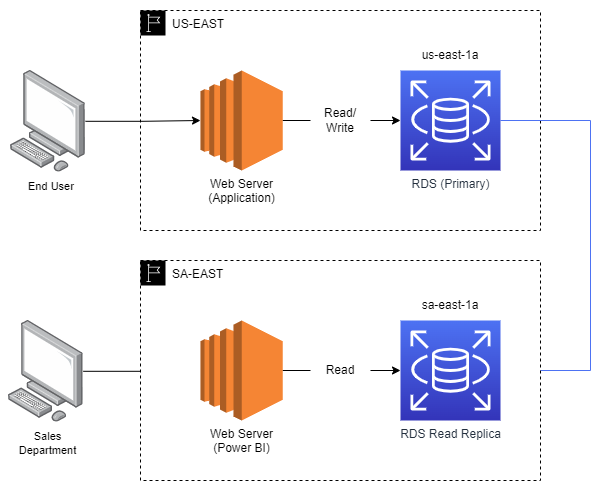

The diagram above was exported from draw.io. Its source (the exported page's mxGraphModel, read from the mxfile embedded in the PNG):
<mxGraphModel dx="1422" dy="834" grid="1" gridSize="10" guides="1" tooltips="1" connect="1" arrows="1" fold="1" page="1" pageScale="1" pageWidth="850" pageHeight="1100" math="0" shadow="0">
  <root>
    <mxCell id="0" />
    <mxCell id="1" parent="0" />
    <mxCell id="mtuu4sFPl3871a2qcy6D-1" value="" style="rounded=0;whiteSpace=wrap;html=1;strokeColor=none;fontColor=#232F3E;fillColor=#FFFFFF;gradientColor=none;" vertex="1" parent="1">
      <mxGeometry x="70" y="280" width="610" height="500" as="geometry" />
    </mxCell>
    <mxCell id="zlmKD_Ai0kf8yI_2EPMl-24" value="&lt;font color=&quot;#000000&quot;&gt;US-EAST&lt;/font&gt;" style="points=[[0,0],[0.25,0],[0.5,0],[0.75,0],[1,0],[1,0.25],[1,0.5],[1,0.75],[1,1],[0.75,1],[0.5,1],[0.25,1],[0,1],[0,0.75],[0,0.5],[0,0.25]];outlineConnect=0;gradientColor=none;html=1;whiteSpace=wrap;fontSize=12;fontStyle=0;container=1;pointerEvents=0;collapsible=0;recursiveResize=0;shape=mxgraph.aws4.group;grIcon=mxgraph.aws4.group_region;strokeColor=#000000;fillColor=#FFFFFF;verticalAlign=top;align=left;spacingLeft=30;fontColor=#147EBA;dashed=1;" parent="1" vertex="1">
      <mxGeometry x="210" y="290" width="400" height="220" as="geometry" />
    </mxCell>
    <mxCell id="zlmKD_Ai0kf8yI_2EPMl-1" value="Read/&lt;br&gt;Write" style="text;html=1;strokeColor=none;fillColor=none;align=center;verticalAlign=middle;whiteSpace=wrap;rounded=0;" parent="1" vertex="1">
      <mxGeometry x="380" y="385" width="60" height="30" as="geometry" />
    </mxCell>
    <mxCell id="zlmKD_Ai0kf8yI_2EPMl-17" style="edgeStyle=orthogonalEdgeStyle;rounded=0;orthogonalLoop=1;jettySize=auto;html=1;entryX=1;entryY=0.5;entryDx=0;entryDy=0;entryPerimeter=0;strokeColor=#4D72F3;" parent="1" source="zlmKD_Ai0kf8yI_2EPMl-3" target="zlmKD_Ai0kf8yI_2EPMl-9" edge="1">
      <mxGeometry relative="1" as="geometry">
        <Array as="points">
          <mxPoint x="660" y="400" />
          <mxPoint x="660" y="650" />
        </Array>
      </mxGeometry>
    </mxCell>
    <mxCell id="zlmKD_Ai0kf8yI_2EPMl-3" value="RDS (Primary)" style="sketch=0;points=[[0,0,0],[0.25,0,0],[0.5,0,0],[0.75,0,0],[1,0,0],[0,1,0],[0.25,1,0],[0.5,1,0],[0.75,1,0],[1,1,0],[0,0.25,0],[0,0.5,0],[0,0.75,0],[1,0.25,0],[1,0.5,0],[1,0.75,0]];outlineConnect=0;fontColor=#232F3E;gradientColor=#4D72F3;gradientDirection=north;fillColor=#3334B9;strokeColor=#ffffff;dashed=0;verticalLabelPosition=bottom;verticalAlign=top;align=center;html=1;fontSize=12;fontStyle=0;aspect=fixed;shape=mxgraph.aws4.resourceIcon;resIcon=mxgraph.aws4.rds;" parent="1" vertex="1">
      <mxGeometry x="470" y="350" width="100" height="100" as="geometry" />
    </mxCell>
    <mxCell id="zlmKD_Ai0kf8yI_2EPMl-4" style="edgeStyle=orthogonalEdgeStyle;rounded=0;orthogonalLoop=1;jettySize=auto;html=1;" parent="1" source="zlmKD_Ai0kf8yI_2EPMl-5" target="zlmKD_Ai0kf8yI_2EPMl-7" edge="1">
      <mxGeometry relative="1" as="geometry" />
    </mxCell>
    <mxCell id="zlmKD_Ai0kf8yI_2EPMl-5" value="" style="points=[];aspect=fixed;html=1;align=center;shadow=0;dashed=0;image;image=img/lib/allied_telesis/computer_and_terminals/Personal_Computer.svg;imageBackground=none;strokeWidth=5;fontColor=#000000;" parent="1" vertex="1">
      <mxGeometry x="79.99638297872343" y="349.99581333333333" width="75" height="101.64" as="geometry" />
    </mxCell>
    <mxCell id="zlmKD_Ai0kf8yI_2EPMl-6" style="edgeStyle=orthogonalEdgeStyle;rounded=0;orthogonalLoop=1;jettySize=auto;html=1;startArrow=none;" parent="1" source="zlmKD_Ai0kf8yI_2EPMl-1" target="zlmKD_Ai0kf8yI_2EPMl-3" edge="1">
      <mxGeometry relative="1" as="geometry" />
    </mxCell>
    <mxCell id="zlmKD_Ai0kf8yI_2EPMl-7" value="Web Server&lt;br&gt;(Application)" style="outlineConnect=0;dashed=0;verticalLabelPosition=bottom;verticalAlign=top;align=center;html=1;shape=mxgraph.aws3.ec2;fillColor=#F58534;gradientColor=none;aspect=fixed;" parent="1" vertex="1">
      <mxGeometry x="270" y="350" width="82.3" height="100" as="geometry" />
    </mxCell>
    <mxCell id="zlmKD_Ai0kf8yI_2EPMl-8" value="" style="edgeStyle=orthogonalEdgeStyle;rounded=0;orthogonalLoop=1;jettySize=auto;html=1;endArrow=none;" parent="1" source="zlmKD_Ai0kf8yI_2EPMl-7" target="zlmKD_Ai0kf8yI_2EPMl-1" edge="1">
      <mxGeometry relative="1" as="geometry">
        <mxPoint x="352.29999999999995" y="400" as="sourcePoint" />
        <mxPoint x="470" y="400" as="targetPoint" />
      </mxGeometry>
    </mxCell>
    <mxCell id="zlmKD_Ai0kf8yI_2EPMl-10" value="us-east-1a" style="text;html=1;strokeColor=none;fillColor=none;align=center;verticalAlign=middle;whiteSpace=wrap;rounded=0;" parent="1" vertex="1">
      <mxGeometry x="490" y="320" width="60" height="30" as="geometry" />
    </mxCell>
    <mxCell id="zlmKD_Ai0kf8yI_2EPMl-12" value="&lt;span style=&quot;color: rgb(0, 0, 0); font-family: Helvetica; font-size: 11px; font-style: normal; font-variant-ligatures: normal; font-variant-caps: normal; font-weight: 400; letter-spacing: normal; orphans: 2; text-align: center; text-indent: 0px; text-transform: none; widows: 2; word-spacing: 0px; -webkit-text-stroke-width: 0px; text-decoration-thickness: initial; text-decoration-style: initial; text-decoration-color: initial; float: none; display: inline !important;&quot;&gt;End User&lt;/span&gt;" style="text;whiteSpace=wrap;html=1;" parent="1" vertex="1">
      <mxGeometry x="96.25" y="451.64" width="53.75" height="30" as="geometry" />
    </mxCell>
    <mxCell id="zlmKD_Ai0kf8yI_2EPMl-15" style="edgeStyle=orthogonalEdgeStyle;rounded=0;orthogonalLoop=1;jettySize=auto;html=1;entryX=0;entryY=0.5;entryDx=0;entryDy=0;entryPerimeter=0;" parent="1" source="zlmKD_Ai0kf8yI_2EPMl-14" target="zlmKD_Ai0kf8yI_2EPMl-13" edge="1">
      <mxGeometry relative="1" as="geometry" />
    </mxCell>
    <mxCell id="zlmKD_Ai0kf8yI_2EPMl-14" value="" style="points=[];aspect=fixed;html=1;align=center;shadow=0;dashed=0;image;image=img/lib/allied_telesis/computer_and_terminals/Personal_Computer.svg;imageBackground=none;strokeWidth=5;fontColor=#000000;" parent="1" vertex="1">
      <mxGeometry x="77.80638297872343" y="599.9958133333333" width="75" height="101.64" as="geometry" />
    </mxCell>
    <mxCell id="zlmKD_Ai0kf8yI_2EPMl-18" value="&lt;span style=&quot;color: rgb(0, 0, 0); font-family: Helvetica; font-size: 11px; font-style: normal; font-variant-ligatures: normal; font-variant-caps: normal; font-weight: 400; letter-spacing: normal; orphans: 2; text-indent: 0px; text-transform: none; widows: 2; word-spacing: 0px; -webkit-text-stroke-width: 0px; text-decoration-thickness: initial; text-decoration-style: initial; text-decoration-color: initial; float: none; display: inline !important;&quot;&gt;Sales Department&lt;/span&gt;" style="text;whiteSpace=wrap;html=1;align=center;" parent="1" vertex="1">
      <mxGeometry x="77.81" y="701.6400000000001" width="79.38" height="30" as="geometry" />
    </mxCell>
    <mxCell id="zlmKD_Ai0kf8yI_2EPMl-22" value="&lt;font color=&quot;#000000&quot;&gt;SA-EAST&lt;/font&gt;" style="points=[[0,0],[0.25,0],[0.5,0],[0.75,0],[1,0],[1,0.25],[1,0.5],[1,0.75],[1,1],[0.75,1],[0.5,1],[0.25,1],[0,1],[0,0.75],[0,0.5],[0,0.25]];outlineConnect=0;gradientColor=none;html=1;whiteSpace=wrap;fontSize=12;fontStyle=0;container=1;pointerEvents=0;collapsible=0;recursiveResize=0;shape=mxgraph.aws4.group;grIcon=mxgraph.aws4.group_region;strokeColor=#000000;fillColor=#FFFFFF;verticalAlign=top;align=left;spacingLeft=30;fontColor=#147EBA;dashed=1;" parent="1" vertex="1">
      <mxGeometry x="210" y="540" width="400" height="220" as="geometry" />
    </mxCell>
    <mxCell id="zlmKD_Ai0kf8yI_2EPMl-13" value="Web Server&lt;br&gt;(Power BI)" style="outlineConnect=0;dashed=0;verticalLabelPosition=bottom;verticalAlign=top;align=center;html=1;shape=mxgraph.aws3.ec2;fillColor=#F58534;gradientColor=none;aspect=fixed;" parent="zlmKD_Ai0kf8yI_2EPMl-22" vertex="1">
      <mxGeometry x="60" y="60" width="82.3" height="100" as="geometry" />
    </mxCell>
    <mxCell id="zlmKD_Ai0kf8yI_2EPMl-9" value="RDS Read Replica" style="sketch=0;points=[[0,0,0],[0.25,0,0],[0.5,0,0],[0.75,0,0],[1,0,0],[0,1,0],[0.25,1,0],[0.5,1,0],[0.75,1,0],[1,1,0],[0,0.25,0],[0,0.5,0],[0,0.75,0],[1,0.25,0],[1,0.5,0],[1,0.75,0]];outlineConnect=0;fontColor=#232F3E;gradientColor=#4D72F3;gradientDirection=north;fillColor=#3334B9;strokeColor=#ffffff;dashed=0;verticalLabelPosition=bottom;verticalAlign=top;align=center;html=1;fontSize=12;fontStyle=0;aspect=fixed;shape=mxgraph.aws4.resourceIcon;resIcon=mxgraph.aws4.rds;" parent="zlmKD_Ai0kf8yI_2EPMl-22" vertex="1">
      <mxGeometry x="260" y="60.00000000000005" width="100" height="100" as="geometry" />
    </mxCell>
    <mxCell id="zlmKD_Ai0kf8yI_2EPMl-19" value="Read" style="text;html=1;strokeColor=none;fillColor=none;align=center;verticalAlign=middle;whiteSpace=wrap;rounded=0;" parent="zlmKD_Ai0kf8yI_2EPMl-22" vertex="1">
      <mxGeometry x="170" y="94.99999999999989" width="60" height="30" as="geometry" />
    </mxCell>
    <mxCell id="zlmKD_Ai0kf8yI_2EPMl-21" value="" style="edgeStyle=orthogonalEdgeStyle;rounded=0;orthogonalLoop=1;jettySize=auto;html=1;entryX=0;entryY=0.5;entryDx=0;entryDy=0;entryPerimeter=0;endArrow=none;" parent="zlmKD_Ai0kf8yI_2EPMl-22" source="zlmKD_Ai0kf8yI_2EPMl-13" target="zlmKD_Ai0kf8yI_2EPMl-19" edge="1">
      <mxGeometry relative="1" as="geometry">
        <mxPoint x="142.29999999999995" y="70.82000000000016" as="sourcePoint" />
        <mxPoint x="260" y="70.82000000000016" as="targetPoint" />
      </mxGeometry>
    </mxCell>
    <mxCell id="zlmKD_Ai0kf8yI_2EPMl-16" style="edgeStyle=orthogonalEdgeStyle;rounded=0;orthogonalLoop=1;jettySize=auto;html=1;entryX=0;entryY=0.5;entryDx=0;entryDy=0;entryPerimeter=0;startArrow=none;" parent="zlmKD_Ai0kf8yI_2EPMl-22" source="zlmKD_Ai0kf8yI_2EPMl-19" target="zlmKD_Ai0kf8yI_2EPMl-9" edge="1">
      <mxGeometry relative="1" as="geometry" />
    </mxCell>
    <mxCell id="zlmKD_Ai0kf8yI_2EPMl-11" value="sa-east-1a" style="text;html=1;strokeColor=none;fillColor=none;align=center;verticalAlign=middle;whiteSpace=wrap;rounded=0;" parent="zlmKD_Ai0kf8yI_2EPMl-22" vertex="1">
      <mxGeometry x="280" y="30" width="60" height="30" as="geometry" />
    </mxCell>
  </root>
</mxGraphModel>